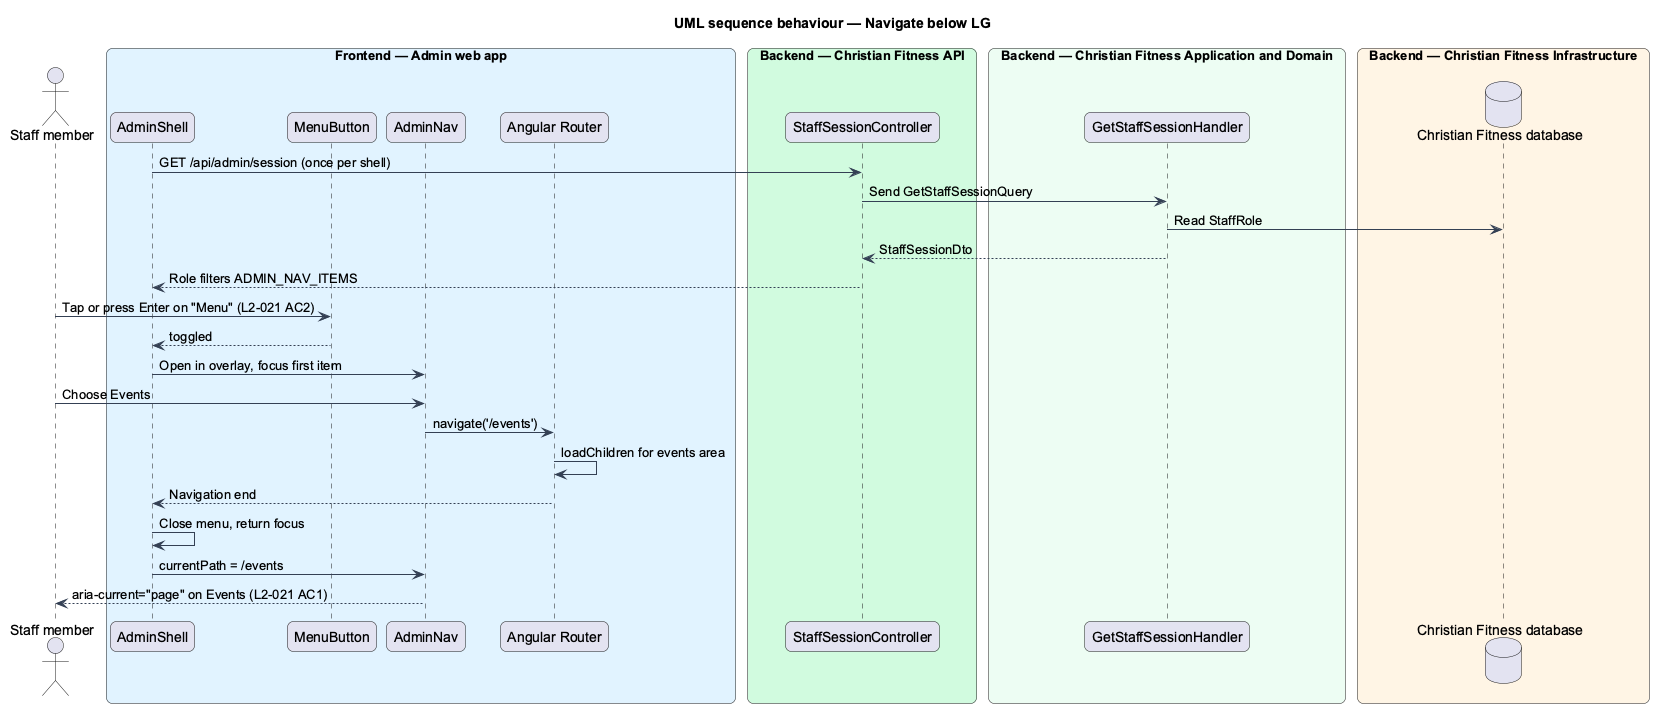

The diagram above was rendered by PlantUML. Its source (embedded in the PNG):
@startuml
title UML sequence behaviour — Navigate below LG
skinparam backgroundColor #FFFFFF
skinparam shadowing false
skinparam roundcorner 12
skinparam defaultFontName Arial
skinparam ArrowColor #344054
skinparam rectangle {
  BorderColor #344054
  FontColor #101828
}
skinparam package {
  BorderColor #667085
  FontColor #101828
  BackgroundColor #F9FAFB
}
actor "Staff member" as actor
box "Frontend — Admin web app" #E0F2FE
  participant "AdminShell" as shell
  participant "MenuButton" as menu
  participant "AdminNav" as nav
  participant "Angular Router" as router
end box
box "Backend — Christian Fitness API" #D1FADF
  participant "StaffSessionController" as ctrl
end box
box "Backend — Christian Fitness Application and Domain" #ECFDF3
  participant "GetStaffSessionHandler" as handler
end box
box "Backend — Christian Fitness Infrastructure" #FFF4E5
  database "Christian Fitness database" as db
end box
shell -> ctrl : GET /api/admin/session (once per shell)
ctrl -> handler : Send GetStaffSessionQuery
handler -> db : Read StaffRole
handler --> ctrl : StaffSessionDto
ctrl --> shell : Role filters ADMIN_NAV_ITEMS
actor -> menu : Tap or press Enter on "Menu" (L2-021 AC2)
menu --> shell : toggled
shell -> nav : Open in overlay, focus first item
actor -> nav : Choose Events
nav -> router : navigate('/events')
router -> router : loadChildren for events area
router --> shell : Navigation end
shell -> shell : Close menu, return focus
shell -> nav : currentPath = /events
nav --> actor : aria-current="page" on Events (L2-021 AC1)
@enduml